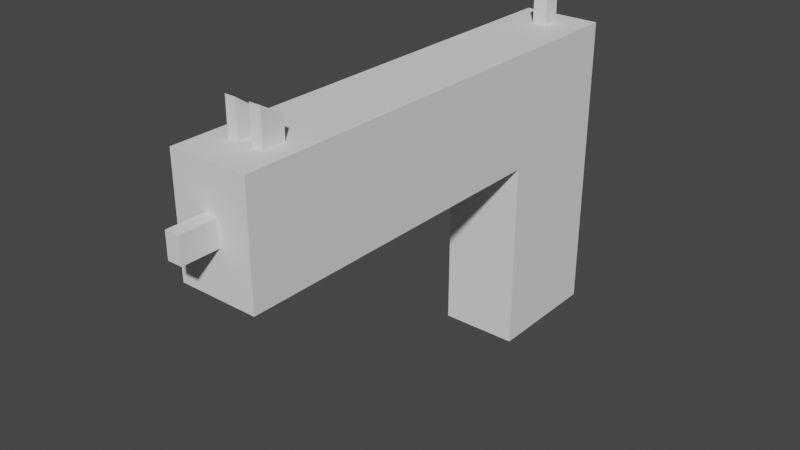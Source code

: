 # Source: Glock.blend  (saved by Blender 2.93.20; exported with 4.5.12 LTS)
import bpy
from mathutils import Matrix  # noqa: F401  (used for matrix-valued properties, if any)

bpy.ops.wm.read_factory_settings(use_empty=True)
scene = bpy.context.scene
scene.name = 'Scene'

# ---- world
world_world = bpy.data.worlds.new('World'); scene.world = world_world
world_world.use_nodes = True; world_world.node_tree.nodes.clear()
_N = world_world.node_tree.nodes; _L = world_world.node_tree.links
n0 = _N.new('ShaderNodeOutputWorld'); n0.name = 'World Output'; n0.location = (300, 300)
n1 = _N.new('ShaderNodeBackground'); n1.name = 'Background'; n1.location = (10, 300)
n1.inputs[0].default_value = (0.05088, 0.05088, 0.05088, 1.0)
_L.new(n1.outputs[0], n0.inputs[0])
n0.is_active_output = True
world_world.color = (0.05088, 0.05088, 0.05088)
world_world.use_sun_shadow = False
world_world.sun_shadow_jitter_overblur = 0.0

# ---- meshes
me_cube_001 = bpy.data.meshes.new('Cube.001')
me_cube_001.from_pydata([(-1.0, -1.0, -1.0), (-1.0, -1.0, 1.0), (-1.0, 1.0, -1.0), (-1.0, 1.0, 1.0), (1.0, -1.0, -1.0), (1.0, -1.0, 1.0), (1.0, 1.0, -1.0), (1.0, 1.0, 1.0), (-1.0, 6.536, 1.0), (-1.0, 6.536, -1.0), (1.0, 6.536, -1.0), (1.0, 6.536, 1.0), (-1.0, 1.0, -4.381), (-1.0, -1.0, -4.381), (1.0, 1.0, -4.381), (1.0, -1.0, -4.381), (-1.0, 5.927, -1.0), (1.0, 5.927, -1.0), (1.0, 5.927, 1.0), (-1.0, 5.927, 1.0), (1.0, 5.557, -1.0), (-1.0, 5.557, 1.0), (-1.0, 5.557, -1.0), (1.0, 5.557, 1.0), (0.1826, 1.0, -1.0), (0.1826, 1.0, 1.0), (0.1826, -1.0, -1.0), (0.1826, -1.0, 1.0), (0.1826, 6.536, -1.0), (0.1826, 6.536, 1.0), (0.1826, 1.0, -4.381), (0.1826, -1.0, -4.381), (0.1826, 5.927, 1.0), (0.1826, 5.927, -1.0), (0.1826, 5.557, -1.0), (0.1826, 5.557, 1.0), (-0.1857, 1.0, -1.0), (-0.1857, -1.0, 1.0), (-0.1857, 6.536, -1.0), (-0.1857, 1.0, -4.381), (-0.1857, 5.927, 1.0), (-0.1857, 5.557, 1.0), (-0.1857, 1.0, 1.0), (-0.1857, -1.0, -1.0), (-0.1857, 6.536, 1.0), (-0.1857, -1.0, -4.381), (-0.1857, 5.927, -1.0), (-0.1857, 5.557, -1.0), (0.4574, 1.0, 1.0), (0.4574, -1.0, -1.0), (0.4574, 6.536, 1.0), (0.4574, -1.0, -4.381), (0.4574, 5.927, -1.0), (0.4574, 5.557, -1.0), (0.4574, 1.0, -1.0), (0.4574, -1.0, 1.0), (0.4574, 6.536, -1.0), (0.4574, 1.0, -4.381), (0.4574, 5.927, 1.0), (0.4574, 5.557, 1.0), (-0.4729, 1.0, -1.0), (-0.4729, -1.0, 1.0), (-0.4729, 6.536, -1.0), (-0.4729, 1.0, -4.381), (-0.4729, 5.927, 1.0), (-0.4729, 5.557, 1.0), (-0.4729, 1.0, 1.0), (-0.4729, -1.0, -1.0), (-0.4729, 6.536, 1.0), (-0.4729, -1.0, -4.381), (-0.4729, 5.927, -1.0), (-0.4729, 5.557, -1.0), (-0.1857, 5.557, 1.38), (-0.1857, 5.927, 1.616), (-0.4729, 5.927, 1.616), (-0.4729, 5.557, 1.38), (0.4574, 5.927, 1.617), (0.1826, 5.927, 1.617), (0.4574, 5.557, 1.336), (0.1826, 5.557, 1.336), (-1.0, -0.3475, -1.0), (-1.0, -0.3475, 1.0), (1.0, -0.3475, -1.0), (1.0, -0.3475, 1.0), (-1.0, -0.3475, -4.381), (1.0, -0.3475, -4.381), (0.1826, -0.3475, -4.381), (0.1826, -0.3475, 1.0), (-0.1857, -0.3475, -4.381), (-0.1857, -0.3475, 1.0), (0.4574, -0.3475, 1.0), (0.4574, -0.3475, -4.381), (-0.4729, -0.3475, -4.381), (-0.4729, -0.3475, 1.0), (-1.0, -0.6346, -1.0), (1.0, -0.6346, 1.0), (-1.0, -0.6346, -4.381), (0.1826, -0.6346, -4.381), (0.1826, -0.6346, 1.0), (-0.1857, -0.6346, -4.381), (-0.1857, -0.6346, 1.0), (0.4574, -0.6346, 1.0), (0.4574, -0.6346, -4.381), (-0.4729, -0.6346, -4.381), (-0.4729, -0.6346, 1.0), (-1.0, -0.6346, 1.0), (1.0, -0.6346, -1.0), (1.0, -0.6346, -4.381), (-0.1857, -0.3475, 1.504), (0.1826, -0.3475, 1.504), (0.1826, -0.6346, 1.504), (-0.1857, -0.6346, 1.504), (-1.0, -1.0, 0.2429), (-1.0, 1.0, 0.2429), (1.0, 1.0, 0.2429), (1.0, -1.0, 0.2429), (-1.0, 6.536, 0.2429), (1.0, 6.536, 0.2429), (1.0, 5.927, 0.2429), (-1.0, 5.927, 0.2429), (-1.0, 5.557, 0.2429), (1.0, 5.557, 0.2429), (0.1826, 6.536, 0.2429), (0.1826, -1.0, 0.2429), (-0.1857, 6.536, 0.2429), (-0.1857, -1.0, 0.2429), (0.4574, -1.0, 0.2429), (0.4574, 6.536, 0.2429), (-0.4729, 6.536, 0.2429), (-0.4729, -1.0, 0.2429), (1.0, -0.3475, 0.2429), (-1.0, -0.3475, 0.2429), (-1.0, -0.6346, 0.2429), (1.0, -0.6346, 0.2429), (-1.0, 1.0, -0.1934), (1.0, 1.0, -0.1934), (1.0, -1.0, -0.1934), (-1.0, 6.536, -0.1934), (1.0, 6.536, -0.1934), (-1.0, 5.927, -0.1934), (-1.0, 5.557, -0.1934), (0.1826, 6.536, -0.1934), (0.1826, -1.0, -0.1934), (-0.1857, 6.536, -0.1934), (-0.1857, -1.0, -0.1934), (0.4574, -1.0, -0.1934), (0.4574, 6.536, -0.1934), (-0.4729, 6.536, -0.1934), (-0.4729, -1.0, -0.1934), (1.0, -0.3475, -0.1934), (-1.0, -0.3475, -0.1934), (-1.0, -0.6346, -0.1934), (1.0, -0.6346, -0.1934), (-1.0, -1.0, -0.1934), (1.0, 5.927, -0.1934), (1.0, 5.557, -0.1934), (-0.1857, 7.124, 0.2429), (0.1826, 7.124, 0.2429), (0.1826, 7.124, -0.1934), (-0.1857, 7.124, -0.1934)], [], [(131, 81, 3, 113), (70, 16, 9, 62), (133, 95, 5, 115), (129, 61, 1, 112), (54, 6, 14, 57), (104, 105, 1, 61), (127, 50, 11, 117), (58, 18, 11, 50), (119, 19, 8, 116), (154, 17, 10, 138), (102, 107, 15, 51), (80, 2, 12, 84), (106, 4, 15, 107), (67, 0, 13, 69), (155, 20, 17, 154), (120, 21, 19, 119), (59, 23, 18, 58), (71, 22, 16, 70), (60, 2, 22, 71), (48, 7, 23, 59), (113, 3, 21, 120), (135, 6, 20, 155), (42, 25, 35, 41), (54, 24, 34, 53), (53, 34, 33, 52), (41, 35, 32, 40), (49, 26, 31, 51), (99, 97, 31, 45), (40, 32, 29, 44), (124, 44, 29, 122), (101, 98, 27, 55), (36, 24, 30, 39), (126, 55, 27, 123), (52, 33, 28, 56), (60, 36, 39, 63), (128, 68, 44, 124), (64, 40, 44, 68), (103, 99, 45, 69), (65, 41, 72, 75), (66, 42, 41, 65), (24, 36, 47, 34), (34, 47, 46, 33), (26, 43, 45, 31), (98, 100, 37, 27), (123, 27, 37, 125), (33, 46, 38, 28), (17, 52, 56, 10), (115, 5, 55, 126), (95, 101, 55, 5), (4, 49, 51, 15), (20, 53, 52, 17), (6, 54, 53, 20), (25, 48, 59, 35), (32, 35, 79, 77), (97, 102, 51, 31), (32, 58, 50, 29), (122, 29, 50, 127), (24, 54, 57, 30), (3, 66, 65, 21), (21, 65, 64, 19), (96, 103, 69, 13), (19, 64, 68, 8), (116, 8, 68, 128), (2, 60, 63, 12), (36, 60, 71, 47), (47, 71, 70, 46), (43, 67, 69, 45), (100, 104, 61, 37), (125, 37, 61, 129), (46, 70, 62, 38), (75, 72, 73, 74), (41, 40, 73, 72), (40, 64, 74, 73), (64, 65, 75, 74), (79, 78, 76, 77), (35, 59, 78, 79), (59, 58, 76, 78), (58, 32, 77, 76), (42, 66, 93, 89), (12, 63, 92, 84), (30, 57, 91, 86), (7, 48, 90, 83), (25, 42, 89, 87), (63, 39, 88, 92), (48, 25, 87, 90), (39, 30, 86, 88), (6, 82, 85, 14), (94, 80, 84, 96), (57, 14, 85, 91), (66, 3, 81, 93), (114, 7, 83, 130), (132, 105, 81, 131), (112, 1, 105, 132), (0, 94, 96, 13), (89, 93, 104, 100), (84, 92, 103, 96), (86, 91, 102, 97), (83, 90, 101, 95), (98, 87, 109, 110), (92, 88, 99, 103), (90, 87, 98, 101), (88, 86, 97, 99), (82, 106, 107, 85), (91, 85, 107, 102), (93, 81, 105, 104), (130, 83, 95, 133), (109, 108, 111, 110), (100, 98, 110, 111), (87, 89, 108, 109), (89, 100, 111, 108), (149, 130, 133, 152), (153, 112, 132, 151), (151, 132, 131, 150), (135, 114, 130, 149), (144, 125, 129, 148), (137, 116, 128, 147), (141, 122, 127, 146), (136, 115, 126, 145), (142, 123, 125, 144), (147, 128, 124, 143), (145, 126, 123, 142), (124, 122, 157, 156), (7, 114, 121, 23), (134, 113, 120, 140), (140, 120, 119, 139), (23, 121, 118, 18), (18, 118, 117, 11), (139, 119, 116, 137), (146, 127, 117, 138), (148, 129, 112, 153), (152, 133, 115, 136), (150, 131, 113, 134), (80, 150, 134, 2), (106, 152, 136, 4), (67, 148, 153, 0), (56, 146, 138, 10), (16, 139, 137, 9), (22, 140, 139, 16), (2, 134, 140, 22), (38, 143, 141, 28), (49, 145, 142, 26), (62, 147, 143, 38), (26, 142, 144, 43), (4, 136, 145, 49), (28, 141, 146, 56), (9, 137, 147, 62), (43, 144, 148, 67), (6, 135, 149, 82), (94, 151, 150, 80), (0, 153, 151, 94), (82, 149, 152, 106), (114, 135, 155, 121), (121, 155, 154, 118), (118, 154, 138, 117), (159, 156, 157, 158), (143, 124, 156, 159), (122, 141, 158, 157), (141, 143, 159, 158)])
_uv = me_cube_001.uv_layers.new(name='UVMap')
_uv.uv.foreach_set('vector', [0.5304, 0.08156, 0.625, 0.08156, 0.625, 0.25, 0.5304, 0.25, 0.1909, 0.5, 0.125, 0.5, 0.125, 0.5, 0.1909, 0.5, 0.5304, 0.7043, 0.625, 0.7043, 0.625, 0.75, 0.5304, 0.75, 0.5304, 0.9341, 0.625, 0.9341, 0.625, 1.0, 0.5304, 1.0, 0.3072, 0.5, 0.375, 0.5, 0.375, 0.5, 0.3072, 0.5, 0.8091, 0.7043, 0.875, 0.7043, 0.875, 0.75, 0.8091, 0.75, 0.5304, 0.4322, 0.625, 0.4322, 0.625, 0.5, 0.5304, 0.5, 0.6928, 0.5, 0.625, 0.5, 0.625, 0.5, 0.6928, 0.5, 0.5304, 0.25, 0.625, 0.25, 0.625, 0.25, 0.5304, 0.25, 0.4758, 0.5, 0.375, 0.5, 0.375, 0.5, 0.4758, 0.5, 0.3072, 0.7043, 0.375, 0.7043, 0.375, 0.75, 0.3072, 0.75, 0.375, 0.08156, 0.375, 0.25, 0.375, 0.25, 0.375, 0.08156, 0.375, 0.7043, 0.375, 0.75, 0.375, 0.75, 0.375, 0.7043, 0.375, 0.9341, 0.375, 1.0, 0.375, 1.0, 0.375, 0.9341, 0.4758, 0.5, 0.375, 0.5, 0.375, 0.5, 0.4758, 0.5, 0.5304, 0.25, 0.625, 0.25, 0.625, 0.25, 0.5304, 0.25, 0.6928, 0.5, 0.625, 0.5, 0.625, 0.5, 0.6928, 0.5, 0.1909, 0.5, 0.125, 0.5, 0.125, 0.5, 0.1909, 0.5, 0.1909, 0.5, 0.125, 0.5, 0.125, 0.5, 0.1909, 0.5, 0.6928, 0.5, 0.625, 0.5, 0.625, 0.5, 0.6928, 0.5, 0.5304, 0.25, 0.625, 0.25, 0.625, 0.25, 0.5304, 0.25, 0.4758, 0.5, 0.375, 0.5, 0.375, 0.5, 0.4758, 0.5, 0.7732, 0.5, 0.7272, 0.5, 0.7272, 0.5, 0.7732, 0.5, 0.3072, 0.5, 0.2728, 0.5, 0.2728, 0.5, 0.3072, 0.5, 0.3072, 0.5, 0.2728, 0.5, 0.2728, 0.5, 0.3072, 0.5, 0.7732, 0.5, 0.7272, 0.5, 0.7272, 0.5, 0.7732, 0.5, 0.375, 0.8178, 0.375, 0.8522, 0.375, 0.8522, 0.375, 0.8178, 0.2268, 0.7043, 0.2728, 0.7043, 0.2728, 0.75, 0.2268, 0.75, 0.7732, 0.5, 0.7272, 0.5, 0.7272, 0.5, 0.7732, 0.5, 0.5304, 0.3518, 0.625, 0.3518, 0.625, 0.3978, 0.5304, 0.3978, 0.6928, 0.7043, 0.7272, 0.7043, 0.7272, 0.75, 0.6928, 0.75, 0.2268, 0.5, 0.2728, 0.5, 0.2728, 0.5, 0.2268, 0.5, 0.5304, 0.8178, 0.625, 0.8178, 0.625, 0.8522, 0.5304, 0.8522, 0.3072, 0.5, 0.2728, 0.5, 0.2728, 0.5, 0.3072, 0.5, 0.1909, 0.5, 0.2268, 0.5, 0.2268, 0.5, 0.1909, 0.5, 0.5304, 0.3159, 0.625, 0.3159, 0.625, 0.3518, 0.5304, 0.3518, 0.8091, 0.5, 0.7732, 0.5, 0.7732, 0.5, 0.8091, 0.5, 0.1909, 0.7043, 0.2268, 0.7043, 0.2268, 0.75, 0.1909, 0.75, 0.8091, 0.5, 0.7732, 0.5, 0.7732, 0.5, 0.8091, 0.5, 0.8091, 0.5, 0.7732, 0.5, 0.7732, 0.5, 0.8091, 0.5, 0.2728, 0.5, 0.2268, 0.5, 0.2268, 0.5, 0.2728, 0.5, 0.2728, 0.5, 0.2268, 0.5, 0.2268, 0.5, 0.2728, 0.5, 0.375, 0.8522, 0.375, 0.8982, 0.375, 0.8982, 0.375, 0.8522, 0.7272, 0.7043, 0.7732, 0.7043, 0.7732, 0.75, 0.7272, 0.75, 0.5304, 0.8522, 0.625, 0.8522, 0.625, 0.8982, 0.5304, 0.8982, 0.2728, 0.5, 0.2268, 0.5, 0.2268, 0.5, 0.2728, 0.5, 0.375, 0.5, 0.3072, 0.5, 0.3072, 0.5, 0.375, 0.5, 0.5304, 0.75, 0.625, 0.75, 0.625, 0.8178, 0.5304, 0.8178, 0.625, 0.7043, 0.6928, 0.7043, 0.6928, 0.75, 0.625, 0.75, 0.375, 0.75, 0.375, 0.8178, 0.375, 0.8178, 0.375, 0.75, 0.375, 0.5, 0.3072, 0.5, 0.3072, 0.5, 0.375, 0.5, 0.375, 0.5, 0.3072, 0.5, 0.3072, 0.5, 0.375, 0.5, 0.7272, 0.5, 0.6928, 0.5, 0.6928, 0.5, 0.7272, 0.5, 0.7272, 0.5, 0.7272, 0.5, 0.7272, 0.5, 0.7272, 0.5, 0.2728, 0.7043, 0.3072, 0.7043, 0.3072, 0.75, 0.2728, 0.75, 0.7272, 0.5, 0.6928, 0.5, 0.6928, 0.5, 0.7272, 0.5, 0.5304, 0.3978, 0.625, 0.3978, 0.625, 0.4322, 0.5304, 0.4322, 0.2728, 0.5, 0.3072, 0.5, 0.3072, 0.5, 0.2728, 0.5, 0.875, 0.5, 0.8091, 0.5, 0.8091, 0.5, 0.875, 0.5, 0.875, 0.5, 0.8091, 0.5, 0.8091, 0.5, 0.875, 0.5, 0.125, 0.7043, 0.1909, 0.7043, 0.1909, 0.75, 0.125, 0.75, 0.875, 0.5, 0.8091, 0.5, 0.8091, 0.5, 0.875, 0.5, 0.5304, 0.25, 0.625, 0.25, 0.625, 0.3159, 0.5304, 0.3159, 0.125, 0.5, 0.1909, 0.5, 0.1909, 0.5, 0.125, 0.5, 0.2268, 0.5, 0.1909, 0.5, 0.1909, 0.5, 0.2268, 0.5, 0.2268, 0.5, 0.1909, 0.5, 0.1909, 0.5, 0.2268, 0.5, 0.375, 0.8982, 0.375, 0.9341, 0.375, 0.9341, 0.375, 0.8982, 0.7732, 0.7043, 0.8091, 0.7043, 0.8091, 0.75, 0.7732, 0.75, 0.5304, 0.8982, 0.625, 0.8982, 0.625, 0.9341, 0.5304, 0.9341, 0.2268, 0.5, 0.1909, 0.5, 0.1909, 0.5, 0.2268, 0.5, 0.8091, 0.5, 0.7732, 0.5, 0.7732, 0.5, 0.8091, 0.5, 0.7732, 0.5, 0.7732, 0.5, 0.7732, 0.5, 0.7732, 0.5, 0.7732, 0.5, 0.8091, 0.5, 0.8091, 0.5, 0.7732, 0.5, 0.8091, 0.5, 0.8091, 0.5, 0.8091, 0.5, 0.8091, 0.5, 0.7272, 0.5, 0.6928, 0.5, 0.6928, 0.5, 0.7272, 0.5, 0.7272, 0.5, 0.6928, 0.5, 0.6928, 0.5, 0.7272, 0.5, 0.6928, 0.5, 0.6928, 0.5, 0.6928, 0.5, 0.6928, 0.5, 0.6928, 0.5, 0.7272, 0.5, 0.7272, 0.5, 0.6928, 0.5, 0.7732, 0.5, 0.8091, 0.5, 0.8091, 0.6684, 0.7732, 0.6684, 0.125, 0.5, 0.1909, 0.5, 0.1909, 0.6684, 0.125, 0.6684, 0.2728, 0.5, 0.3072, 0.5, 0.3072, 0.6684, 0.2728, 0.6684, 0.625, 0.5, 0.6928, 0.5, 0.6928, 0.6684, 0.625, 0.6684, 0.7272, 0.5, 0.7732, 0.5, 0.7732, 0.6684, 0.7272, 0.6684, 0.1909, 0.5, 0.2268, 0.5, 0.2268, 0.6684, 0.1909, 0.6684, 0.6928, 0.5, 0.7272, 0.5, 0.7272, 0.6684, 0.6928, 0.6684, 0.2268, 0.5, 0.2728, 0.5, 0.2728, 0.6684, 0.2268, 0.6684, 0.375, 0.5, 0.375, 0.6684, 0.375, 0.6684, 0.375, 0.5, 0.375, 0.04567, 0.375, 0.08156, 0.375, 0.08156, 0.375, 0.04567, 0.3072, 0.5, 0.375, 0.5, 0.375, 0.6684, 0.3072, 0.6684, 0.8091, 0.5, 0.875, 0.5, 0.875, 0.6684, 0.8091, 0.6684, 0.5304, 0.5, 0.625, 0.5, 0.625, 0.6684, 0.5304, 0.6684, 0.5304, 0.04567, 0.625, 0.04567, 0.625, 0.08156, 0.5304, 0.08156, 0.5304, 0.0, 0.625, 0.0, 0.625, 0.04567, 0.5304, 0.04567, 0.375, 0.0, 0.375, 0.04567, 0.375, 0.04567, 0.375, 0.0, 0.7732, 0.6684, 0.8091, 0.6684, 0.8091, 0.7043, 0.7732, 0.7043, 0.125, 0.6684, 0.1909, 0.6684, 0.1909, 0.7043, 0.125, 0.7043, 0.2728, 0.6684, 0.3072, 0.6684, 0.3072, 0.7043, 0.2728, 0.7043, 0.625, 0.6684, 0.6928, 0.6684, 0.6928, 0.7043, 0.625, 0.7043, 0.7272, 0.7043, 0.7272, 0.6684, 0.7272, 0.6684, 0.7272, 0.7043, 0.1909, 0.6684, 0.2268, 0.6684, 0.2268, 0.7043, 0.1909, 0.7043, 0.6928, 0.6684, 0.7272, 0.6684, 0.7272, 0.7043, 0.6928, 0.7043, 0.2268, 0.6684, 0.2728, 0.6684, 0.2728, 0.7043, 0.2268, 0.7043, 0.375, 0.6684, 0.375, 0.7043, 0.375, 0.7043, 0.375, 0.6684, 0.3072, 0.6684, 0.375, 0.6684, 0.375, 0.7043, 0.3072, 0.7043, 0.8091, 0.6684, 0.875, 0.6684, 0.875, 0.7043, 0.8091, 0.7043, 0.5304, 0.6684, 0.625, 0.6684, 0.625, 0.7043, 0.5304, 0.7043, 0.7272, 0.6684, 0.7732, 0.6684, 0.7732, 0.7043, 0.7272, 0.7043, 0.7732, 0.7043, 0.7272, 0.7043, 0.7272, 0.7043, 0.7732, 0.7043, 0.7272, 0.6684, 0.7732, 0.6684, 0.7732, 0.6684, 0.7272, 0.6684, 0.7732, 0.6684, 0.7732, 0.7043, 0.7732, 0.7043, 0.7732, 0.6684, 0.4758, 0.6684, 0.5304, 0.6684, 0.5304, 0.7043, 0.4758, 0.7043, 0.4758, 0.0, 0.5304, 0.0, 0.5304, 0.04567, 0.4758, 0.04567, 0.4758, 0.04567, 0.5304, 0.04567, 0.5304, 0.08156, 0.4758, 0.08156, 0.4758, 0.5, 0.5304, 0.5, 0.5304, 0.6684, 0.4758, 0.6684, 0.4758, 0.8982, 0.5304, 0.8982, 0.5304, 0.9341, 0.4758, 0.9341, 0.4758, 0.25, 0.5304, 0.25, 0.5304, 0.3159, 0.4758, 0.3159, 0.4758, 0.3978, 0.5304, 0.3978, 0.5304, 0.4322, 0.4758, 0.4322, 0.4758, 0.75, 0.5304, 0.75, 0.5304, 0.8178, 0.4758, 0.8178, 0.4758, 0.8522, 0.5304, 0.8522, 0.5304, 0.8982, 0.4758, 0.8982, 0.4758, 0.3159, 0.5304, 0.3159, 0.5304, 0.3518, 0.4758, 0.3518, 0.4758, 0.8178, 0.5304, 0.8178, 0.5304, 0.8522, 0.4758, 0.8522, 0.5304, 0.3518, 0.5304, 0.3978, 0.5304, 0.3978, 0.5304, 0.3518, 0.625, 0.5, 0.5304, 0.5, 0.5304, 0.5, 0.625, 0.5, 0.4758, 0.25, 0.5304, 0.25, 0.5304, 0.25, 0.4758, 0.25, 0.4758, 0.25, 0.5304, 0.25, 0.5304, 0.25, 0.4758, 0.25, 0.625, 0.5, 0.5304, 0.5, 0.5304, 0.5, 0.625, 0.5, 0.625, 0.5, 0.5304, 0.5, 0.5304, 0.5, 0.625, 0.5, 0.4758, 0.25, 0.5304, 0.25, 0.5304, 0.25, 0.4758, 0.25, 0.4758, 0.4322, 0.5304, 0.4322, 0.5304, 0.5, 0.4758, 0.5, 0.4758, 0.9341, 0.5304, 0.9341, 0.5304, 1.0, 0.4758, 1.0, 0.4758, 0.7043, 0.5304, 0.7043, 0.5304, 0.75, 0.4758, 0.75, 0.4758, 0.08156, 0.5304, 0.08156, 0.5304, 0.25, 0.4758, 0.25, 0.375, 0.08156, 0.4758, 0.08156, 0.4758, 0.25, 0.375, 0.25, 0.375, 0.7043, 0.4758, 0.7043, 0.4758, 0.75, 0.375, 0.75, 0.375, 0.9341, 0.4758, 0.9341, 0.4758, 1.0, 0.375, 1.0, 0.375, 0.4322, 0.4758, 0.4322, 0.4758, 0.5, 0.375, 0.5, 0.375, 0.25, 0.4758, 0.25, 0.4758, 0.25, 0.375, 0.25, 0.375, 0.25, 0.4758, 0.25, 0.4758, 0.25, 0.375, 0.25, 0.375, 0.25, 0.4758, 0.25, 0.4758, 0.25, 0.375, 0.25, 0.375, 0.3518, 0.4758, 0.3518, 0.4758, 0.3978, 0.375, 0.3978, 0.375, 0.8178, 0.4758, 0.8178, 0.4758, 0.8522, 0.375, 0.8522, 0.375, 0.3159, 0.4758, 0.3159, 0.4758, 0.3518, 0.375, 0.3518, 0.375, 0.8522, 0.4758, 0.8522, 0.4758, 0.8982, 0.375, 0.8982, 0.375, 0.75, 0.4758, 0.75, 0.4758, 0.8178, 0.375, 0.8178, 0.375, 0.3978, 0.4758, 0.3978, 0.4758, 0.4322, 0.375, 0.4322, 0.375, 0.25, 0.4758, 0.25, 0.4758, 0.3159, 0.375, 0.3159, 0.375, 0.8982, 0.4758, 0.8982, 0.4758, 0.9341, 0.375, 0.9341, 0.375, 0.5, 0.4758, 0.5, 0.4758, 0.6684, 0.375, 0.6684, 0.375, 0.04567, 0.4758, 0.04567, 0.4758, 0.08156, 0.375, 0.08156, 0.375, 0.0, 0.4758, 0.0, 0.4758, 0.04567, 0.375, 0.04567, 0.375, 0.6684, 0.4758, 0.6684, 0.4758, 0.7043, 0.375, 0.7043, 0.5304, 0.5, 0.4758, 0.5, 0.4758, 0.5, 0.5304, 0.5, 0.5304, 0.5, 0.4758, 0.5, 0.4758, 0.5, 0.5304, 0.5, 0.5304, 0.5, 0.4758, 0.5, 0.4758, 0.5, 0.5304, 0.5, 0.4758, 0.3518, 0.5304, 0.3518, 0.5304, 0.3978, 0.4758, 0.3978, 0.4758, 0.3518, 0.5304, 0.3518, 0.5304, 0.3518, 0.4758, 0.3518, 0.5304, 0.3978, 0.4758, 0.3978, 0.4758, 0.3978, 0.5304, 0.3978, 0.4758, 0.3978, 0.4758, 0.3518, 0.4758, 0.3518, 0.4758, 0.3978])
me_cube_001.use_remesh_fix_poles = True
me_cube_001.use_remesh_preserve_attributes = False
me_cube_001.update()

# ---- objects
ob_cube = bpy.data.objects.new('Cube', me_cube_001)

# ---- transforms, parenting, visibility, modifiers, constraints
ob_cube.location = (0.0, 0.0, 0.0)
ob_cube.rotation_euler = (0.0, -0.0, 3.142)
ob_cube.scale = (0.016, 0.02511, 0.02318)

# ---- collection membership
scene.collection.objects.link(ob_cube)

# ---- scene / render settings (as saved in the file)
scene.frame_start = 1; scene.frame_end = 250; scene.frame_set(1)
scene.render.engine = 'BLENDER_EEVEE_NEXT'
scene.cycles.use_denoising = False
scene.cycles.samples = 128
scene.cycles.sampling_pattern = 'TABULATED_SOBOL'
scene.cycles.use_adaptive_sampling = False
scene.cycles.use_light_tree = False
scene.view_settings.view_transform = 'Filmic'
bpy.context.view_layer.update()

# ---- added for rendering (the .blend has no active camera and no usable light): camera, sun
cam_auto = bpy.data.cameras.new('AutoCamera')
cam_auto.lens = 50.0
cam_auto.sensor_width = 36.0
cam_auto.clip_end = 1000.0
ob_auto_camera = bpy.data.objects.new('AutoCamera', cam_auto)
scene.collection.objects.link(ob_auto_camera)
ob_auto_camera.location = (0.230307, -0.353258, 0.152218)
ob_auto_camera.rotation_euler = (1.09748, -7.21219e-08, 0.694738)
scene.camera = ob_auto_camera
light_auto_sun = bpy.data.lights.new('AutoSun', 'SUN')
light_auto_sun.energy = 3.0
light_auto_sun.angle = 0.0523599
ob_auto_sun = bpy.data.objects.new('AutoSun', light_auto_sun)
scene.collection.objects.link(ob_auto_sun)
ob_auto_sun.rotation_euler = (0.872665, 0.174533, 0.523599)
bpy.context.view_layer.update()
